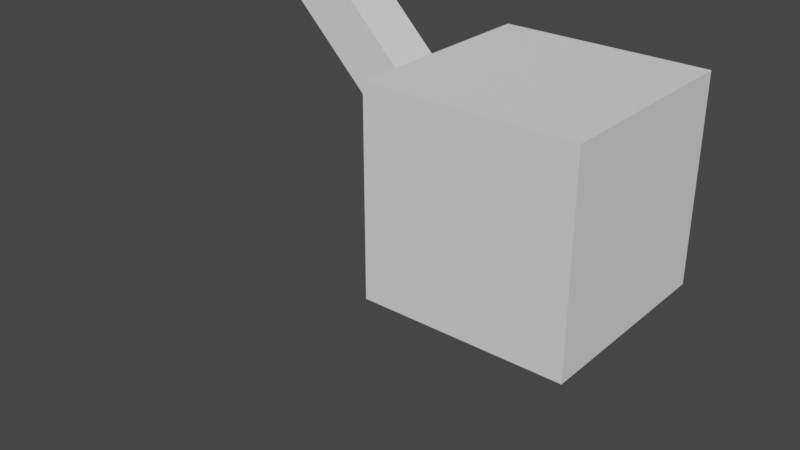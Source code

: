 # Source: Spider_Walk_Animation.blend  (saved by Blender 2.93.21; exported with 4.5.12 LTS)
import bpy
from mathutils import Matrix  # noqa: F401  (used for matrix-valued properties, if any)

bpy.ops.wm.read_factory_settings(use_empty=True)
scene = bpy.context.scene
scene.name = 'Scene'

# ---- collections
col_collection = bpy.data.collections.new('Collection'); scene.collection.children.link(col_collection)

# ---- world
world_world = bpy.data.worlds.new('World'); scene.world = world_world
world_world.use_nodes = True; world_world.node_tree.nodes.clear()
_N = world_world.node_tree.nodes; _L = world_world.node_tree.links
n0 = _N.new('ShaderNodeOutputWorld'); n0.name = 'World Output'; n0.location = (300, 300)
n1 = _N.new('ShaderNodeBackground'); n1.name = 'Background'; n1.location = (10, 300)
n1.inputs[0].default_value = (0.05088, 0.05088, 0.05088, 1.0)
_L.new(n1.outputs[0], n0.inputs[0])
n0.is_active_output = True
world_world.color = (0.05088, 0.05088, 0.05088)
world_world.use_sun_shadow = False
world_world.sun_shadow_jitter_overblur = 0.0

# ---- meshes
me_plane = bpy.data.meshes.new('Plane')
me_plane.from_pydata([(0.0, 0.0, 0.0), (0.0, 0.0, 4.0), (0.0, 0.0, 1.333), (0.0, 0.0, 2.667)], [(3, 1), (0, 2), (2, 3)], [])
_uv = me_plane.uv_layers.new(name='UVMap')
_uv.uv.foreach_set('vector', [])
me_plane.use_remesh_fix_poles = True
me_plane.use_remesh_preserve_attributes = False
me_plane.update()
me_cube_001 = bpy.data.meshes.new('Cube.001')
me_cube_001.from_pydata([(-1.0, -1.0, -1.0), (-1.0, -1.0, 1.0), (-1.0, 1.0, -1.0), (-1.0, 1.0, 1.0), (1.0, -1.0, -1.0), (1.0, -1.0, 1.0), (1.0, 1.0, -1.0), (1.0, 1.0, 1.0)], [], [(0, 1, 3, 2), (2, 3, 7, 6), (6, 7, 5, 4), (4, 5, 1, 0), (2, 6, 4, 0), (7, 3, 1, 5)])
_uv = me_cube_001.uv_layers.new(name='UVMap')
_uv.uv.foreach_set('vector', [0.375, 0.0, 0.625, 0.0, 0.625, 0.25, 0.375, 0.25, 0.375, 0.25, 0.625, 0.25, 0.625, 0.5, 0.375, 0.5, 0.375, 0.5, 0.625, 0.5, 0.625, 0.75, 0.375, 0.75, 0.375, 0.75, 0.625, 0.75, 0.625, 1.0, 0.375, 1.0, 0.125, 0.5, 0.375, 0.5, 0.375, 0.75, 0.125, 0.75, 0.625, 0.5, 0.875, 0.5, 0.875, 0.75, 0.625, 0.75])
me_cube_001.use_remesh_fix_poles = True
me_cube_001.use_remesh_preserve_attributes = False
me_cube_001.update()
me_icosphere = bpy.data.meshes.new('Icosphere')
me_icosphere.from_pydata([(0.0, 0.0, -1.0), (0.7236, -0.5257, -0.4472), (-0.2764, -0.8506, -0.4472), (-0.8944, 0.0, -0.4472), (-0.2764, 0.8506, -0.4472), (0.7236, 0.5257, -0.4472), (0.2764, -0.8506, 0.4472), (-0.7236, -0.5257, 0.4472), (-0.7236, 0.5257, 0.4472), (0.2764, 0.8506, 0.4472), (0.8944, 0.0, 0.4472), (0.0, 0.0, 1.0), (-0.1625, -0.5, -0.8507), (0.4253, -0.309, -0.8507), (0.2629, -0.809, -0.5257), (0.8506, 0.0, -0.5257), (0.4253, 0.309, -0.8507), (-0.5257, 0.0, -0.8507), (-0.6882, -0.5, -0.5257), (-0.1625, 0.5, -0.8507), (-0.6882, 0.5, -0.5257), (0.2629, 0.809, -0.5257), (0.9511, -0.309, 0.0), (0.9511, 0.309, 0.0), (0.0, -1.0, 0.0), (0.5878, -0.809, 0.0), (-0.9511, -0.309, 0.0), (-0.5878, -0.809, 0.0), (-0.5878, 0.809, 0.0), (-0.9511, 0.309, 0.0), (0.5878, 0.809, 0.0), (0.0, 1.0, 0.0), (0.6882, -0.5, 0.5257), (-0.2629, -0.809, 0.5257), (-0.8506, 0.0, 0.5257), (-0.2629, 0.809, 0.5257), (0.6882, 0.5, 0.5257), (0.1625, -0.5, 0.8507), (0.5257, 0.0, 0.8507), (-0.4253, -0.309, 0.8507), (-0.4253, 0.309, 0.8507), (0.1625, 0.5, 0.8507)], [], [(0, 13, 12), (1, 13, 15), (0, 12, 17), (0, 17, 19), (0, 19, 16), (1, 15, 22), (2, 14, 24), (3, 18, 26), (4, 20, 28), (5, 21, 30), (1, 22, 25), (2, 24, 27), (3, 26, 29), (4, 28, 31), (5, 30, 23), (6, 32, 37), (7, 33, 39), (8, 34, 40), (9, 35, 41), (10, 36, 38), (38, 41, 11), (38, 36, 41), (36, 9, 41), (41, 40, 11), (41, 35, 40), (35, 8, 40), (40, 39, 11), (40, 34, 39), (34, 7, 39), (39, 37, 11), (39, 33, 37), (33, 6, 37), (37, 38, 11), (37, 32, 38), (32, 10, 38), (23, 36, 10), (23, 30, 36), (30, 9, 36), (31, 35, 9), (31, 28, 35), (28, 8, 35), (29, 34, 8), (29, 26, 34), (26, 7, 34), (27, 33, 7), (27, 24, 33), (24, 6, 33), (25, 32, 6), (25, 22, 32), (22, 10, 32), (30, 31, 9), (30, 21, 31), (21, 4, 31), (28, 29, 8), (28, 20, 29), (20, 3, 29), (26, 27, 7), (26, 18, 27), (18, 2, 27), (24, 25, 6), (24, 14, 25), (14, 1, 25), (22, 23, 10), (22, 15, 23), (15, 5, 23), (16, 21, 5), (16, 19, 21), (19, 4, 21), (19, 20, 4), (19, 17, 20), (17, 3, 20), (17, 18, 3), (17, 12, 18), (12, 2, 18), (15, 16, 5), (15, 13, 16), (13, 0, 16), (12, 14, 2), (12, 13, 14), (13, 1, 14)])
_uv = me_icosphere.uv_layers.new(name='UVMap')
_uv.uv.foreach_set('vector', [0.1818, 0.0, 0.2273, 0.07873, 0.1364, 0.07873, 0.2727, 0.1575, 0.3182, 0.07873, 0.3636, 0.1575, 0.9091, 0.0, 0.9545, 0.07873, 0.8636, 0.07873, 0.7273, 0.0, 0.7727, 0.07873, 0.6818, 0.07873, 0.5455, 0.0, 0.5909, 0.07873, 0.5, 0.07873, 0.2727, 0.1575, 0.3636, 0.1575, 0.3182, 0.2362, 0.09091, 0.1575, 0.1818, 0.1575, 0.1364, 0.2362, 0.8182, 0.1575, 0.9091, 0.1575, 0.8636, 0.2362, 0.6364, 0.1575, 0.7273, 0.1575, 0.6818, 0.2362, 0.4545, 0.1575, 0.5455, 0.1575, 0.5, 0.2362, 0.2727, 0.1575, 0.3182, 0.2362, 0.2273, 0.2362, 0.09091, 0.1575, 0.1364, 0.2362, 0.04546, 0.2362, 0.8182, 0.1575, 0.8636, 0.2362, 0.7727, 0.2362, 0.6364, 0.1575, 0.6818, 0.2362, 0.5909, 0.2362, 0.4545, 0.1575, 0.5, 0.2362, 0.4091, 0.2362, 0.1818, 0.3149, 0.2727, 0.3149, 0.2273, 0.3937, 0.0, 0.3149, 0.09091, 0.3149, 0.04546, 0.3937, 0.7273, 0.3149, 0.8182, 0.3149, 0.7727, 0.3937, 0.5455, 0.3149, 0.6364, 0.3149, 0.5909, 0.3937, 0.3636, 0.3149, 0.4545, 0.3149, 0.4091, 0.3937, 0.4091, 0.3937, 0.5, 0.3937, 0.4545, 0.4724, 0.4091, 0.3937, 0.4545, 0.3149, 0.5, 0.3937, 0.4545, 0.3149, 0.5455, 0.3149, 0.5, 0.3937, 0.5909, 0.3937, 0.6818, 0.3937, 0.6364, 0.4724, 0.5909, 0.3937, 0.6364, 0.3149, 0.6818, 0.3937, 0.6364, 0.3149, 0.7273, 0.3149, 0.6818, 0.3937, 0.7727, 0.3937, 0.8636, 0.3937, 0.8182, 0.4724, 0.7727, 0.3937, 0.8182, 0.3149, 0.8636, 0.3937, 0.8182, 0.3149, 0.9091, 0.3149, 0.8636, 0.3937, 0.04546, 0.3937, 0.1364, 0.3937, 0.09091, 0.4724, 0.04546, 0.3937, 0.09091, 0.3149, 0.1364, 0.3937, 0.09091, 0.3149, 0.1818, 0.3149, 0.1364, 0.3937, 0.2273, 0.3937, 0.3182, 0.3937, 0.2727, 0.4724, 0.2273, 0.3937, 0.2727, 0.3149, 0.3182, 0.3937, 0.2727, 0.3149, 0.3636, 0.3149, 0.3182, 0.3937, 0.4091, 0.2362, 0.4545, 0.3149, 0.3636, 0.3149, 0.4091, 0.2362, 0.5, 0.2362, 0.4545, 0.3149, 0.5, 0.2362, 0.5455, 0.3149, 0.4545, 0.3149, 0.5909, 0.2362, 0.6364, 0.3149, 0.5455, 0.3149, 0.5909, 0.2362, 0.6818, 0.2362, 0.6364, 0.3149, 0.6818, 0.2362, 0.7273, 0.3149, 0.6364, 0.3149, 0.7727, 0.2362, 0.8182, 0.3149, 0.7273, 0.3149, 0.7727, 0.2362, 0.8636, 0.2362, 0.8182, 0.3149, 0.8636, 0.2362, 0.9091, 0.3149, 0.8182, 0.3149, 0.04546, 0.2362, 0.09091, 0.3149, 0.0, 0.3149, 0.04546, 0.2362, 0.1364, 0.2362, 0.09091, 0.3149, 0.1364, 0.2362, 0.1818, 0.3149, 0.09091, 0.3149, 0.2273, 0.2362, 0.2727, 0.3149, 0.1818, 0.3149, 0.2273, 0.2362, 0.3182, 0.2362, 0.2727, 0.3149, 0.3182, 0.2362, 0.3636, 0.3149, 0.2727, 0.3149, 0.5, 0.2362, 0.5909, 0.2362, 0.5455, 0.3149, 0.5, 0.2362, 0.5455, 0.1575, 0.5909, 0.2362, 0.5455, 0.1575, 0.6364, 0.1575, 0.5909, 0.2362, 0.6818, 0.2362, 0.7727, 0.2362, 0.7273, 0.3149, 0.6818, 0.2362, 0.7273, 0.1575, 0.7727, 0.2362, 0.7273, 0.1575, 0.8182, 0.1575, 0.7727, 0.2362, 0.8636, 0.2362, 0.9545, 0.2362, 0.9091, 0.3149, 0.8636, 0.2362, 0.9091, 0.1575, 0.9545, 0.2362, 0.9091, 0.1575, 1.0, 0.1575, 0.9545, 0.2362, 0.1364, 0.2362, 0.2273, 0.2362, 0.1818, 0.3149, 0.1364, 0.2362, 0.1818, 0.1575, 0.2273, 0.2362, 0.1818, 0.1575, 0.2727, 0.1575, 0.2273, 0.2362, 0.3182, 0.2362, 0.4091, 0.2362, 0.3636, 0.3149, 0.3182, 0.2362, 0.3636, 0.1575, 0.4091, 0.2362, 0.3636, 0.1575, 0.4545, 0.1575, 0.4091, 0.2362, 0.5, 0.07873, 0.5455, 0.1575, 0.4545, 0.1575, 0.5, 0.07873, 0.5909, 0.07873, 0.5455, 0.1575, 0.5909, 0.07873, 0.6364, 0.1575, 0.5455, 0.1575, 0.6818, 0.07873, 0.7273, 0.1575, 0.6364, 0.1575, 0.6818, 0.07873, 0.7727, 0.07873, 0.7273, 0.1575, 0.7727, 0.07873, 0.8182, 0.1575, 0.7273, 0.1575, 0.8636, 0.07873, 0.9091, 0.1575, 0.8182, 0.1575, 0.8636, 0.07873, 0.9545, 0.07873, 0.9091, 0.1575, 0.9545, 0.07873, 1.0, 0.1575, 0.9091, 0.1575, 0.3636, 0.1575, 0.4091, 0.07873, 0.4545, 0.1575, 0.3636, 0.1575, 0.3182, 0.07873, 0.4091, 0.07873, 0.3182, 0.07873, 0.3636, 0.0, 0.4091, 0.07873, 0.1364, 0.07873, 0.1818, 0.1575, 0.09091, 0.1575, 0.1364, 0.07873, 0.2273, 0.07873, 0.1818, 0.1575, 0.2273, 0.07873, 0.2727, 0.1575, 0.1818, 0.1575])
me_icosphere.use_remesh_fix_poles = True
me_icosphere.use_remesh_preserve_attributes = False
me_icosphere.update()

# ---- curves / text
cu_beziercircle = bpy.data.curves.new('BezierCircle', 'CURVE')
cu_beziercircle.dimensions = '3D'
_sp = cu_beziercircle.splines.new('BEZIER'); _sp.bezier_points.add(3)
_sp.bezier_points.foreach_set('co', [-1.0, 0.0, 0.0, 0.0, 0.0, 1.0, 1.0, 0.0, 0.0, 0.0, 0.0, 0.0])
_sp.bezier_points.foreach_set('handle_left', [-0.6667, 0.0, 0.0, -0.5521, 0.0, 1.0, 1.0, 0.0, 0.5521, 0.3904, 0.0, 0.0])
_sp.bezier_points.foreach_set('handle_right', [-1.0, 0.0, 0.5521, 0.5521, 0.0, 1.0, 0.6667, 0.0, 0.0, -0.3904, 0.0, 0.0])
for _p, _l, _r in zip(_sp.bezier_points, ['VECTOR', 'AUTO', 'FREE', 'AUTO'], ['FREE', 'AUTO', 'VECTOR', 'AUTO']): _p.handle_left_type = _l; _p.handle_right_type = _r
_sp.order_u = 0
_sp.order_v = 0
_sp.use_cyclic_u = True
cu_beziercircle.use_path = True
cu_beziercircle.fill_mode = 'FULL'
arm_armature = bpy.data.armatures.new('Armature')  # bones are not reproduced

# ---- objects
ob_leg = bpy.data.objects.new('Leg', me_plane)
ob_armature = bpy.data.objects.new('Armature', arm_armature)
ob_ik_target = bpy.data.objects.new('IK Target', None)
ob_body = bpy.data.objects.new('Body', me_cube_001)
ob_icosphere = bpy.data.objects.new('Icosphere', me_icosphere)
ob_beziercircle = bpy.data.objects.new('BezierCircle', cu_beziercircle)

# ---- transforms, parenting, visibility, modifiers, constraints
ob_leg.parent = ob_body
ob_leg.matrix_parent_inverse = Matrix(((1.0, -0.0, 0.0, -0.0), (-0.0, 1.0, -0.0, 0.0), (0.0, -0.0, 1.0, -2.0), (-0.0, 0.0, -0.0, 1.0)))
ob_leg.location = (-0.7649, -2.684e-07, 1.965)
ob_leg.rotation_euler = (5.565e-08, -0.7854, -1.344e-07)
_vg = ob_leg.vertex_groups.new(name='Bone.01')
_vg.add([0, 2], 1.0, 'REPLACE')
_vg = ob_leg.vertex_groups.new(name='Bone.02')
_vg.add([2, 3], 1.0, 'REPLACE')
_vg = ob_leg.vertex_groups.new(name='Bone.00')
_vg.add([1, 3], 1.0, 'REPLACE')
_m = ob_leg.modifiers.new('Skin', 'SKIN')
_m = ob_leg.modifiers.new('Armature', 'ARMATURE')
_m.object = ob_armature
_m.use_deform_preserve_volume = True
ob_armature.parent = ob_body
ob_armature.matrix_parent_inverse = Matrix(((1.0, -0.0, 0.0, -0.0), (-0.0, 1.0, -0.0, 0.0), (0.0, -0.0, 1.0, -2.0), (-0.0, 0.0, -0.0, 1.0)))
ob_armature.location = (-0.7649, -2.684e-07, 1.965)
ob_armature.rotation_euler = (5.565e-08, -0.7854, -1.344e-07)
ob_armature.show_in_front = True
ob_ik_target.location = (0.0, 0.0, 0.0)
_c = ob_ik_target.constraints.new('FOLLOW_PATH'); _c.name = 'Follow Path'
_c.target = ob_beziercircle
ob_body.location = (0.0, 0.0, 2.0)
ob_icosphere.parent = ob_body
ob_icosphere.matrix_parent_inverse = Matrix(((1.0, -0.0, 0.0, -0.0), (-0.0, 1.0, -0.0, 0.0), (0.0, -0.0, 1.0, -2.0), (-0.0, 0.0, -0.0, 1.0)))
ob_icosphere.location = (-1.0, 0.0, 2.0)
ob_icosphere.scale = (0.6, 0.6, 0.6)
ob_beziercircle.location = (-2.5, 0.0, 0.0)
ob_beziercircle.scale = (0.7, 0.7, 0.7)

# ---- collection membership
col_collection.objects.link(ob_leg)
col_collection.objects.link(ob_armature)
col_collection.objects.link(ob_ik_target)
col_collection.objects.link(ob_body)
col_collection.objects.link(ob_icosphere)
col_collection.objects.link(ob_beziercircle)

# ---- scene / render settings (as saved in the file)
scene.frame_start = 1; scene.frame_end = 250; scene.frame_set(10)
scene.render.engine = 'BLENDER_EEVEE_NEXT'
scene.cycles.use_denoising = False
scene.cycles.samples = 128
scene.cycles.sampling_pattern = 'TABULATED_SOBOL'
scene.cycles.use_adaptive_sampling = False
scene.cycles.use_light_tree = False
scene.view_settings.view_transform = 'Filmic'
bpy.context.view_layer.update()

# ---- added for rendering (the .blend has no active camera and no usable light): camera, sun
cam_auto = bpy.data.cameras.new('AutoCamera')
cam_auto.lens = 50.0
cam_auto.sensor_width = 36.0
cam_auto.clip_end = 1000.0
ob_auto_camera = bpy.data.objects.new('AutoCamera', cam_auto)
scene.collection.objects.link(ob_auto_camera)
ob_auto_camera.location = (4.55767, -7.20921, 5.98708)
ob_auto_camera.rotation_euler = (1.09748, -7.21219e-08, 0.694738)
scene.camera = ob_auto_camera
light_auto_sun = bpy.data.lights.new('AutoSun', 'SUN')
light_auto_sun.energy = 3.0
light_auto_sun.angle = 0.0523599
ob_auto_sun = bpy.data.objects.new('AutoSun', light_auto_sun)
scene.collection.objects.link(ob_auto_sun)
ob_auto_sun.rotation_euler = (0.872665, 0.174533, 0.523599)
bpy.context.view_layer.update()
